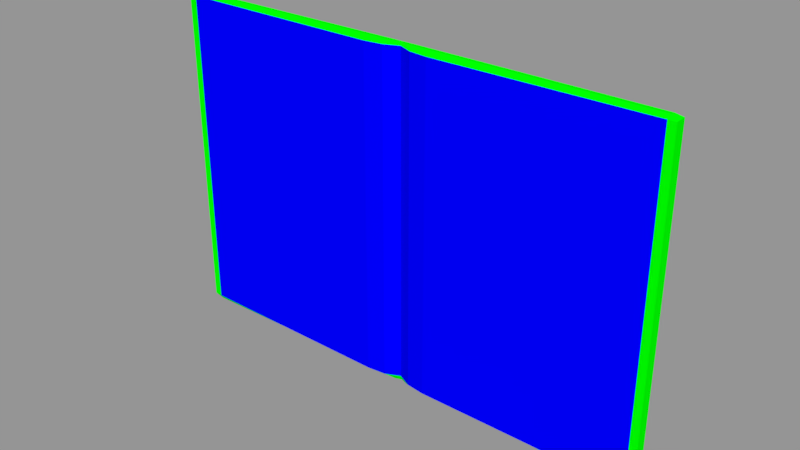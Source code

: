 # Source: Cuaderno.blend  (saved by Blender 2.79.0; exported with 4.5.12 LTS)
import bpy
from mathutils import Matrix  # noqa: F401  (used for matrix-valued properties, if any)

bpy.ops.wm.read_factory_settings(use_empty=True)
scene = bpy.context.scene
scene.name = 'Scene'

# ---- collections
col_collection_1 = bpy.data.collections.new('Collection 1'); scene.collection.children.link(col_collection_1)

# ---- materials (node trees are filled in below, after node groups)
mat_cuaderno = bpy.data.materials.new('Cuaderno')
mat_cuaderno.alpha_threshold = 0.0
mat_cuaderno.use_transparent_shadow = False
mat_cuaderno.diffuse_color = (0.0, 1.0, 0.0, 1.0)
mat_cuaderno.roughness = 0.5
mat_hojas = bpy.data.materials.new('Hojas')
mat_hojas.alpha_threshold = 0.0
mat_hojas.use_transparent_shadow = False
mat_hojas.diffuse_color = (0.0, 0.0, 1.0, 1.0)
mat_hojas.roughness = 0.5

# ---- material node trees

# ---- meshes
me_cuaderno = bpy.data.meshes.new('Cuaderno')
me_cuaderno.from_pydata([(0.8656, -0.01803, 0.0), (0.8656, -0.0008483, 0.0), (-0.8656, -0.01803, 0.0), (-0.8656, -0.0008483, 0.0), (0.8656, -0.01661, 1.179), (0.8656, -0.0009487, 1.179), (-0.8656, -0.01661, 1.179), (-0.8656, -0.0009487, 1.179), (0.0, 0.004966, 0.0), (0.0, 0.003465, 0.0), (0.0, 0.008518, 1.179), (0.0, 0.002016, 1.179), (-0.845, -0.01661, 1.179), (-0.845, -0.0009487, 1.179), (-0.8449, -0.01803, 0.0), (-0.8449, -0.0008483, 0.0), (-0.03475, 0.01954, 0.01827), (-0.8891, -0.02941, 1.169), (-0.8891, 0.01007, 1.169), (-0.8621, -0.02941, 1.169), (-0.8621, 0.01007, 1.169), (-0.03475, -0.01994, 0.01827), (0.0, -0.005019, 1.169), (0.0, 0.01954, 1.169), (-0.8621, -0.02941, 0.01827), (0.0, -0.003115, 0.01827), (-0.03475, 0.01954, 1.169), (-0.8891, -0.02941, 0.01827), (-0.8891, 0.01007, 0.01827), (-0.862, 0.01007, 0.01827), (-0.03475, -0.01994, 1.169), (0.0, 0.01954, 0.01827), (-0.02394, 0.004966, 0.0), (-0.02394, -0.004914, 0.0), (-0.02658, 0.008518, 1.179), (-0.02658, -0.00714, 1.179), (0.1166, 0.01879, 0.01827), (0.1166, -0.03537, 0.01827), (0.1166, 0.01878, 1.169), (0.1166, -0.03537, 1.169), (0.845, -0.01661, 1.179), (-0.04195, -0.00714, 1.179), (-0.04195, 0.008518, 1.179), (-0.03944, -0.005097, 0.0), (-0.03944, 0.005148, 0.0), (-0.05057, -0.02736, 1.169), (-0.05057, 0.01954, 1.169), (-0.05057, -0.02736, 0.01827), (-0.05057, 0.01954, 0.01827), (-0.8396, -0.01661, 1.179), (-0.8396, -0.0009487, 1.179), (-0.8395, -0.01799, 0.0), (-0.8395, -0.0008946, 0.0), (-0.8566, -0.03094, 1.169), (-0.8566, 0.01007, 1.169), (-0.8566, -0.03094, 0.01827), (-0.8566, 0.01007, 0.01827), (0.845, -0.0009487, 1.179), (0.8449, -0.01803, 0.0), (0.8449, -0.0008483, 0.0), (0.03475, 0.01954, 0.01827), (0.8891, -0.02941, 1.169), (0.105, 0.004669, 0.0), (0.105, -0.00612, 0.0), (0.8891, 0.01007, 1.169), (0.1073, 0.007767, 1.179), (0.8621, -0.02941, 1.169), (0.8621, 0.01007, 1.169), (0.03475, -0.01994, 0.01827), (0.1073, -0.007891, 1.179), (0.8621, -0.02941, 0.01827), (0.03475, 0.01954, 1.169), (0.8891, -0.02941, 0.01827), (-0.1073, -0.007891, 1.179), (-0.1073, 0.007767, 1.179), (-0.105, -0.00612, 0.0), (-0.105, 0.004669, 0.0), (-0.1166, -0.03537, 1.169), (-0.1166, 0.01878, 1.169), (-0.1166, -0.03537, 0.01827), (-0.1166, 0.01879, 0.01827), (0.8891, 0.01007, 0.01827), (0.862, 0.01007, 0.01827), (0.03475, -0.01994, 1.169), (0.02394, 0.004966, 0.0), (0.02394, -0.004914, 0.0), (0.02658, 0.008518, 1.179), (0.02658, -0.00714, 1.179), (0.04195, -0.00714, 1.179), (0.04195, 0.008518, 1.179), (0.03944, -0.005097, 0.0), (0.03944, 0.005148, 0.0), (0.05057, -0.02736, 1.169), (0.05057, 0.01954, 1.169), (0.05057, -0.02736, 0.01827), (0.05057, 0.01954, 0.01827), (0.8396, -0.01661, 1.179), (0.8396, -0.0009487, 1.179), (0.8395, -0.01799, 0.0), (0.8395, -0.0008946, 0.0), (0.8566, -0.03094, 1.169), (0.8566, 0.01007, 1.169), (0.8566, -0.03094, 0.01827), (0.8566, 0.01007, 0.01827)], [], [(13, 7, 6, 12), (61, 64, 5, 4), (19, 12, 6, 17), (17, 6, 7, 18), (29, 15, 3, 28), (15, 14, 2, 3), (58, 0, 72, 70), (57, 40, 4, 5), (67, 64, 81, 82), (10, 11, 87, 86), (52, 51, 14, 15), (56, 52, 15, 29), (53, 49, 12, 19), (50, 13, 12, 49), (55, 53, 19, 24), (50, 54, 20, 13), (25, 68, 83, 22), (66, 61, 4, 40), (13, 20, 18, 7), (27, 17, 18, 28), (24, 19, 17, 27), (68, 94, 92, 83), (14, 24, 27, 2), (2, 27, 28, 3), (37, 102, 100, 39), (60, 95, 91, 84), (51, 55, 24, 14), (54, 56, 29, 20), (20, 29, 28, 18), (22, 83, 87, 11), (86, 89, 93, 71), (95, 36, 62, 91), (65, 69, 96, 97), (97, 57, 67, 101), (98, 58, 70, 102), (71, 93, 95, 60), (82, 81, 1, 59), (23, 71, 60, 31), (23, 31, 16, 26), (9, 25, 21, 33), (10, 23, 26, 34), (25, 22, 30, 21), (10, 34, 35, 11), (22, 11, 35, 30), (31, 8, 32, 16), (8, 9, 33, 32), (101, 67, 82, 103), (89, 88, 69, 65), (10, 86, 71, 23), (8, 84, 85, 9), (59, 1, 0, 58), (9, 85, 68, 25), (31, 60, 84, 8), (86, 87, 88, 89), (26, 16, 48, 46), (33, 21, 47, 43), (34, 26, 46, 42), (21, 30, 45, 47), (34, 42, 41, 35), (30, 35, 41, 45), (16, 32, 44, 48), (32, 33, 43, 44), (78, 80, 56, 54), (75, 79, 55, 51), (74, 78, 54, 50), (79, 77, 53, 55), (74, 50, 49, 73), (77, 73, 49, 53), (80, 76, 52, 56), (76, 75, 51, 52), (100, 66, 40, 96), (84, 91, 90, 85), (102, 70, 66, 100), (57, 5, 64, 67), (85, 90, 94, 68), (83, 92, 88, 87), (97, 96, 40, 57), (103, 82, 59, 99), (92, 39, 69, 88), (89, 65, 38, 93), (70, 72, 61, 66), (38, 101, 103, 36), (0, 1, 81, 72), (99, 59, 58, 98), (39, 100, 96, 69), (72, 81, 64, 61), (44, 43, 75, 76), (48, 44, 76, 80), (45, 41, 73, 77), (42, 74, 73, 41), (47, 45, 77, 79), (42, 46, 78, 74), (43, 47, 79, 75), (46, 48, 80, 78), (62, 99, 98, 63), (91, 62, 63, 90), (63, 98, 102, 37), (90, 63, 37, 94), (65, 97, 101, 38), (93, 38, 36, 95), (94, 37, 39, 92), (36, 103, 99, 62)])
me_cuaderno.polygons.foreach_set('material_index', [0, 0, 0, 0, 0, 0, 0, 0, 0, 0, 0, 0, 0, 0, 1, 0, 1, 0, 0, 0, 0, 1, 0, 0, 1, 0, 0, 0, 0, 0, 0, 0, 0, 0, 0, 0, 0, 0, 0, 0, 0, 1, 0, 0, 0, 0, 0, 0, 0, 0, 0, 0, 0, 0, 0, 0, 0, 1, 0, 0, 0, 0, 0, 0, 0, 1, 0, 0, 0, 0, 0, 0, 1, 0, 0, 0, 0, 0, 0, 0, 0, 0, 0, 0, 0, 0, 0, 0, 0, 0, 1, 0, 0, 0, 0, 0, 0, 0, 0, 0, 1, 0])
_uv = me_cuaderno.uv_layers.new(name='UVMap')
_uv.uv.foreach_set('vector', [0.46, 0.4572, 0.4541, 0.4492, 0.4584, 0.4439, 0.4668, 0.4517, 0.4492, 0.4382, 0.447, 0.4472, 0.4541, 0.4492, 0.4584, 0.4439, 0.4661, 0.4315, 0.4668, 0.4517, 0.4584, 0.4439, 0.4492, 0.4382, 0.4492, 0.4382, 0.4584, 0.4439, 0.4541, 0.4492, 0.447, 0.4472, 0.2179, 0.4538, 0.2057, 0.4566, 0.2113, 0.4493, 0.2201, 0.4464, 0.2057, 0.4566, 0.1989, 0.4507, 0.2071, 0.444, 0.2113, 0.4493, 0.1989, 0.4507, 0.2071, 0.444, 0.2161, 0.4359, 0.1989, 0.4296, 0.46, 0.4572, 0.4668, 0.4517, 0.4584, 0.4439, 0.4541, 0.4492, 0.4501, 0.453, 0.447, 0.4472, 0.2201, 0.4464, 0.2179, 0.4538, 0.6209, 0.8566, 0.6246, 0.8561, 0.6274, 0.8405, 0.6189, 0.8419, 0.2041, 0.4589, 0.1966, 0.453, 0.1989, 0.4507, 0.2057, 0.4566, 0.2171, 0.4564, 0.2041, 0.4589, 0.2057, 0.4566, 0.2179, 0.4538, 0.4706, 0.4346, 0.4691, 0.4542, 0.4668, 0.4517, 0.4661, 0.4315, 0.4615, 0.4596, 0.46, 0.4572, 0.4668, 0.4517, 0.4691, 0.4542, 0.6465, 0.471, 0.6465, 0.941, 0.6383, 0.941, 0.6383, 0.471, 0.4615, 0.4596, 0.4511, 0.4555, 0.4501, 0.453, 0.46, 0.4572, 0.9998, 0.4709, 0.984, 0.4709, 0.984, 0.9409, 0.9995, 0.9409, 0.4661, 0.4315, 0.4492, 0.4382, 0.4584, 0.4439, 0.4668, 0.4517, 0.46, 0.4572, 0.4501, 0.453, 0.447, 0.4472, 0.4541, 0.4492, 0.2161, 0.4359, 0.4492, 0.4382, 0.447, 0.4472, 0.2201, 0.4464, 0.1989, 0.4296, 0.4661, 0.4315, 0.4492, 0.4382, 0.2161, 0.4359, 0.984, 0.4709, 0.9758, 0.471, 0.9758, 0.941, 0.984, 0.9409, 0.1989, 0.4507, 0.1989, 0.4296, 0.2161, 0.4359, 0.2071, 0.444, 0.2071, 0.444, 0.2161, 0.4359, 0.2201, 0.4464, 0.2113, 0.4493, 0.9487, 0.471, 0.6465, 0.471, 0.6465, 0.941, 0.9487, 0.941, 0.03441, 0.8384, 0.03556, 0.8291, 0.0216, 0.8332, 0.02005, 0.842, 0.1966, 0.453, 0.1947, 0.4321, 0.1989, 0.4296, 0.1989, 0.4507, 0.4511, 0.4555, 0.2171, 0.4564, 0.2179, 0.4538, 0.4501, 0.453, 0.4501, 0.453, 0.2179, 0.4538, 0.2201, 0.4464, 0.447, 0.4472, 0.6316, 0.856, 0.636, 0.8348, 0.6274, 0.8405, 0.6246, 0.8561, 0.6189, 0.8419, 0.6177, 0.8334, 0.6091, 0.8298, 0.6101, 0.8388, 0.03556, 0.8291, 0.04341, 0.7959, 0.02988, 0.7974, 0.0216, 0.8332, 0.6112, 0.7992, 0.619, 0.7968, 0.4691, 0.4542, 0.4615, 0.4596, 0.4615, 0.4596, 0.46, 0.4572, 0.4501, 0.453, 0.4511, 0.4555, 0.1966, 0.453, 0.1989, 0.4507, 0.1989, 0.4296, 0.1947, 0.4321, 0.6101, 0.8388, 0.6091, 0.8298, 0.03556, 0.8291, 0.03441, 0.8384, 0.2179, 0.4538, 0.2201, 0.4464, 0.2113, 0.4493, 0.2057, 0.4566, 0.6126, 0.8575, 0.6101, 0.8388, 0.03441, 0.8384, 0.03168, 0.8575, 0.6126, 0.8575, 0.03168, 0.8575, 0.03441, 0.8384, 0.6101, 0.8388, 0.01688, 0.8556, 0.004951, 0.856, 0.001392, 0.8327, 0.01448, 0.841, 0.6209, 0.8566, 0.6126, 0.8575, 0.6101, 0.8388, 0.6189, 0.8419, 0.9998, 0.4709, 0.9995, 0.9409, 0.984, 0.9409, 0.984, 0.4709, 0.6209, 0.8566, 0.6189, 0.8419, 0.6274, 0.8405, 0.6246, 0.8561, 0.6316, 0.856, 0.6246, 0.8561, 0.6274, 0.8405, 0.636, 0.8348, 0.03168, 0.8575, 0.01775, 0.8557, 0.02005, 0.842, 0.03441, 0.8384, 0.01775, 0.8557, 0.01688, 0.8556, 0.01448, 0.841, 0.02005, 0.842, 0.4511, 0.4555, 0.4501, 0.453, 0.2179, 0.4538, 0.2171, 0.4564, 0.6177, 0.8334, 0.6262, 0.832, 0.619, 0.7968, 0.6112, 0.7992, 0.6209, 0.8566, 0.6189, 0.8419, 0.6101, 0.8388, 0.6126, 0.8575, 0.01775, 0.8557, 0.02005, 0.842, 0.01448, 0.841, 0.01688, 0.8556, 0.2057, 0.4566, 0.2113, 0.4493, 0.2071, 0.444, 0.1989, 0.4507, 0.01688, 0.8556, 0.01448, 0.841, 0.001392, 0.8327, 0.004951, 0.856, 0.03168, 0.8575, 0.03441, 0.8384, 0.02005, 0.842, 0.01775, 0.8557, 0.6189, 0.8419, 0.6274, 0.8405, 0.6262, 0.832, 0.6177, 0.8334, 0.6101, 0.8388, 0.03441, 0.8384, 0.03556, 0.8291, 0.6091, 0.8298, 0.01448, 0.841, 0.001392, 0.8327, 0.000187, 0.8219, 0.0158, 0.8321, 0.6189, 0.8419, 0.6101, 0.8388, 0.6091, 0.8298, 0.6177, 0.8334, 0.984, 0.4709, 0.984, 0.9409, 0.9758, 0.941, 0.9758, 0.471, 0.6189, 0.8419, 0.6177, 0.8334, 0.6262, 0.832, 0.6274, 0.8405, 0.636, 0.8348, 0.6274, 0.8405, 0.6262, 0.832, 0.6379, 0.8247, 0.03441, 0.8384, 0.02005, 0.842, 0.0216, 0.8332, 0.03556, 0.8291, 0.02005, 0.842, 0.01448, 0.841, 0.0158, 0.8321, 0.0216, 0.8332, 0.6025, 0.797, 0.04341, 0.7959, 0.2171, 0.4564, 0.4511, 0.4555, 0.02392, 0.7951, 0.008576, 0.7825, 0.1947, 0.4321, 0.1966, 0.453, 0.6112, 0.7992, 0.6025, 0.797, 0.4511, 0.4555, 0.4615, 0.4596, 0.9487, 0.471, 0.9487, 0.941, 0.6465, 0.941, 0.6465, 0.471, 0.6112, 0.7992, 0.4615, 0.4596, 0.4691, 0.4542, 0.619, 0.7968, 0.632, 0.7873, 0.619, 0.7968, 0.4691, 0.4542, 0.4706, 0.4346, 0.04341, 0.7959, 0.02988, 0.7974, 0.2041, 0.4589, 0.2171, 0.4564, 0.02988, 0.7974, 0.02392, 0.7951, 0.1966, 0.453, 0.2041, 0.4589, 0.4706, 0.4346, 0.4661, 0.4315, 0.4668, 0.4517, 0.4691, 0.4542, 0.02005, 0.842, 0.0216, 0.8332, 0.0158, 0.8321, 0.01448, 0.841, 0.6465, 0.471, 0.6383, 0.471, 0.6383, 0.941, 0.6465, 0.941, 0.46, 0.4572, 0.4541, 0.4492, 0.447, 0.4472, 0.4501, 0.453, 0.01448, 0.841, 0.0158, 0.8321, 0.000187, 0.8219, 0.001392, 0.8327, 0.636, 0.8348, 0.6379, 0.8247, 0.6262, 0.832, 0.6274, 0.8405, 0.4615, 0.4596, 0.4691, 0.4542, 0.4668, 0.4517, 0.46, 0.4572, 0.2171, 0.4564, 0.2179, 0.4538, 0.2057, 0.4566, 0.2041, 0.4589, 0.6379, 0.8247, 0.632, 0.7873, 0.619, 0.7968, 0.6262, 0.832, 0.6177, 0.8334, 0.6112, 0.7992, 0.6025, 0.797, 0.6091, 0.8298, 0.1989, 0.4296, 0.2161, 0.4359, 0.4492, 0.4382, 0.4661, 0.4315, 0.6025, 0.797, 0.4511, 0.4555, 0.2171, 0.4564, 0.04341, 0.7959, 0.2071, 0.444, 0.2113, 0.4493, 0.2201, 0.4464, 0.2161, 0.4359, 0.2041, 0.4589, 0.2057, 0.4566, 0.1989, 0.4507, 0.1966, 0.453, 0.632, 0.7873, 0.4706, 0.4346, 0.4691, 0.4542, 0.619, 0.7968, 0.2161, 0.4359, 0.2201, 0.4464, 0.447, 0.4472, 0.4492, 0.4382, 0.0216, 0.8332, 0.0158, 0.8321, 0.02392, 0.7951, 0.02988, 0.7974, 0.03556, 0.8291, 0.0216, 0.8332, 0.02988, 0.7974, 0.04341, 0.7959, 0.6379, 0.8247, 0.6262, 0.832, 0.619, 0.7968, 0.632, 0.7873, 0.6177, 0.8334, 0.6112, 0.7992, 0.619, 0.7968, 0.6262, 0.832, 0.9758, 0.471, 0.9758, 0.941, 0.9487, 0.941, 0.9487, 0.471, 0.6177, 0.8334, 0.6091, 0.8298, 0.6025, 0.797, 0.6112, 0.7992, 0.0158, 0.8321, 0.000187, 0.8219, 0.008576, 0.7825, 0.02392, 0.7951, 0.6091, 0.8298, 0.03556, 0.8291, 0.04341, 0.7959, 0.6025, 0.797, 0.02988, 0.7974, 0.2041, 0.4589, 0.1966, 0.453, 0.02392, 0.7951, 0.0216, 0.8332, 0.02988, 0.7974, 0.02392, 0.7951, 0.0158, 0.8321, 0.02392, 0.7951, 0.1966, 0.453, 0.1947, 0.4321, 0.008576, 0.7825, 0.0158, 0.8321, 0.02392, 0.7951, 0.008576, 0.7825, 0.000187, 0.8219, 0.6112, 0.7992, 0.4615, 0.4596, 0.4511, 0.4555, 0.6025, 0.797, 0.6091, 0.8298, 0.6025, 0.797, 0.04341, 0.7959, 0.03556, 0.8291, 0.9758, 0.471, 0.9487, 0.471, 0.9487, 0.941, 0.9758, 0.941, 0.04341, 0.7959, 0.2171, 0.4564, 0.2041, 0.4589, 0.02988, 0.7974])
me_cuaderno.materials.append(mat_cuaderno)
me_cuaderno.materials.append(mat_hojas)
me_cuaderno.use_remesh_preserve_volume = False
me_cuaderno.use_remesh_preserve_attributes = False
me_cuaderno.use_mirror_x = True
me_cuaderno.update()

# ---- objects
ob_cuaderno = bpy.data.objects.new('Cuaderno', me_cuaderno)

# ---- transforms, parenting, visibility, modifiers, constraints
ob_cuaderno.location = (0.0, 0.0, 0.0)
ob_cuaderno.scale = (0.2548, 0.2548, 0.2548)
ob_cuaderno.lock_rotations_4d = False
ob_cuaderno.empty_display_type = 'ARROWS'
ob_cuaderno.lineart.crease_threshold = 0.0
ob_cuaderno.use_mesh_mirror_x = True

# ---- collection membership
col_collection_1.objects.link(ob_cuaderno)

# ---- scene / render settings (as saved in the file)
scene.frame_start = 1; scene.frame_end = 250; scene.frame_set(1)
scene.render.engine = 'BLENDER_EEVEE_NEXT'
scene.render.resolution_percentage = 50
scene.render.dither_intensity = 0.0
scene.cycles.use_denoising = False
scene.cycles.samples = 128
scene.cycles.sampling_pattern = 'TABULATED_SOBOL'
scene.cycles.use_adaptive_sampling = False
scene.cycles.use_light_tree = False
scene.cycles.blur_glossy = 0.0
scene.cycles.sample_clamp_indirect = 0.0
scene.view_settings.view_transform = 'Standard'
bpy.context.view_layer.update()

# ---- added for rendering (the .blend has no active camera and no usable light): camera, sun + grey world if the file has none
cam_auto = bpy.data.cameras.new('AutoCamera')
cam_auto.lens = 50.0
cam_auto.sensor_width = 36.0
cam_auto.clip_end = 1000.0
ob_auto_camera = bpy.data.objects.new('AutoCamera', cam_auto)
scene.collection.objects.link(ob_auto_camera)
ob_auto_camera.location = (0.503151, -0.605799, 0.552733)
ob_auto_camera.rotation_euler = (1.09748, -7.21219e-08, 0.694738)
scene.camera = ob_auto_camera
light_auto_sun = bpy.data.lights.new('AutoSun', 'SUN')
light_auto_sun.energy = 3.0
light_auto_sun.angle = 0.0523599
ob_auto_sun = bpy.data.objects.new('AutoSun', light_auto_sun)
scene.collection.objects.link(ob_auto_sun)
ob_auto_sun.rotation_euler = (0.872665, 0.174533, 0.523599)
if scene.world is None:
    world_auto = bpy.data.worlds.new('AutoWorld')
    world_auto.color = (0.3, 0.3, 0.3)
    scene.world = world_auto
bpy.context.view_layer.update()

